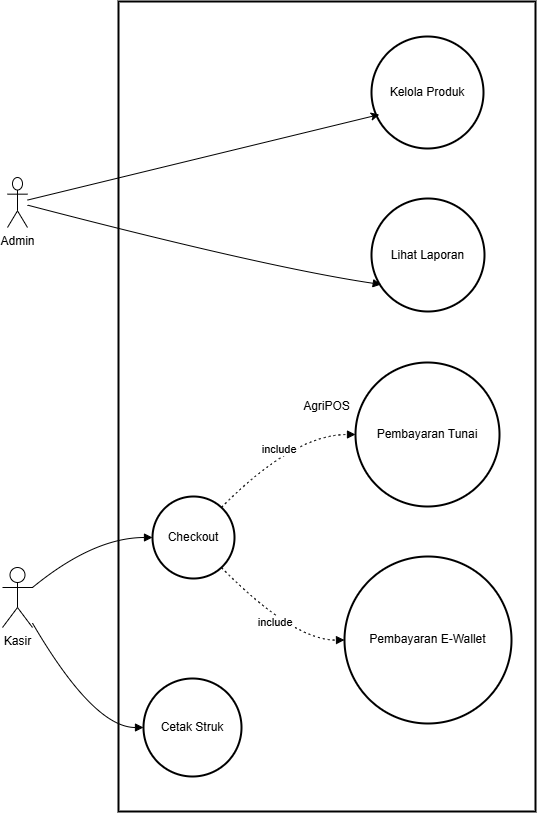

The diagram above was exported from draw.io. Its source (the exported page's mxGraphModel, read from the mxfile embedded in the PNG):
<mxGraphModel dx="1440" dy="1709" grid="1" gridSize="10" guides="1" tooltips="1" connect="1" arrows="1" fold="1" page="1" pageScale="1" pageWidth="2336" pageHeight="1654" math="0" shadow="0">
  <root>
    <mxCell id="0" />
    <mxCell id="1" parent="0" />
    <mxCell id="Rn-nQsdpyaxS93WoNPm7-1" parent="1" style="whiteSpace=wrap;strokeWidth=2;" value="AgriPOS" vertex="1">
      <mxGeometry height="810" width="417" x="1516" y="1220" as="geometry" />
    </mxCell>
    <mxCell id="Rn-nQsdpyaxS93WoNPm7-2" parent="1" style="ellipse;aspect=fixed;strokeWidth=2;whiteSpace=wrap;" value="Kelola Produk" vertex="1">
      <mxGeometry height="112" width="112" x="1769" y="1255" as="geometry" />
    </mxCell>
    <mxCell id="Rn-nQsdpyaxS93WoNPm7-3" parent="1" style="ellipse;aspect=fixed;strokeWidth=2;whiteSpace=wrap;" value="Lihat Laporan" vertex="1">
      <mxGeometry height="113" width="113" x="1769" y="1417" as="geometry" />
    </mxCell>
    <mxCell id="Rn-nQsdpyaxS93WoNPm7-4" parent="1" style="ellipse;aspect=fixed;strokeWidth=2;whiteSpace=wrap;" value="Checkout" vertex="1">
      <mxGeometry height="82" width="82" x="1550" y="1715" as="geometry" />
    </mxCell>
    <mxCell id="Rn-nQsdpyaxS93WoNPm7-5" parent="1" style="ellipse;aspect=fixed;strokeWidth=2;whiteSpace=wrap;" value="Cetak Struk" vertex="1">
      <mxGeometry height="98" width="98" x="1541" y="1897" as="geometry" />
    </mxCell>
    <mxCell id="Rn-nQsdpyaxS93WoNPm7-6" parent="1" style="ellipse;aspect=fixed;strokeWidth=2;whiteSpace=wrap;" value="Pembayaran Tunai" vertex="1">
      <mxGeometry height="144" width="144" x="1753" y="1581" as="geometry" />
    </mxCell>
    <mxCell id="Rn-nQsdpyaxS93WoNPm7-7" parent="1" style="ellipse;aspect=fixed;strokeWidth=2;whiteSpace=wrap;" value="Pembayaran E-Wallet" vertex="1">
      <mxGeometry height="167" width="167" x="1742" y="1775" as="geometry" />
    </mxCell>
    <mxCell id="Rn-nQsdpyaxS93WoNPm7-8" edge="1" parent="1" source="Rn-nQsdpyaxS93WoNPm7-13" style="curved=1;startArrow=none;endArrow=block;entryX=0.086;entryY=0.761;rounded=0;entryDx=0;entryDy=0;entryPerimeter=0;" target="Rn-nQsdpyaxS93WoNPm7-3" value="">
      <mxGeometry relative="1" as="geometry">
        <Array as="points">
          <mxPoint x="1664" y="1486" />
        </Array>
        <mxPoint x="1569.75" y="1206" as="sourcePoint" />
        <mxPoint x="1741.9961992539127" y="1495.3369451962383" as="targetPoint" />
      </mxGeometry>
    </mxCell>
    <mxCell id="Rn-nQsdpyaxS93WoNPm7-9" edge="1" parent="1" source="Rn-nQsdpyaxS93WoNPm7-14" style="curved=1;startArrow=none;endArrow=block;exitX=1;exitY=0.3333333333333333;entryX=-0.01;entryY=0.5;rounded=0;exitDx=0;exitDy=0;exitPerimeter=0;" target="Rn-nQsdpyaxS93WoNPm7-4" value="">
      <mxGeometry relative="1" as="geometry">
        <Array as="points">
          <mxPoint x="1491" y="1756" />
        </Array>
        <mxPoint x="1442.3061224489797" y="1806" as="sourcePoint" />
      </mxGeometry>
    </mxCell>
    <mxCell id="Rn-nQsdpyaxS93WoNPm7-10" edge="1" parent="1" source="Rn-nQsdpyaxS93WoNPm7-14" style="curved=1;startArrow=none;endArrow=block;entryX=0;entryY=0.5;rounded=0;" target="Rn-nQsdpyaxS93WoNPm7-5" value="">
      <mxGeometry relative="1" as="geometry">
        <Array as="points">
          <mxPoint x="1491" y="1946" />
        </Array>
        <mxPoint x="1433.9607843137255" y="1845" as="sourcePoint" />
      </mxGeometry>
    </mxCell>
    <mxCell id="Rn-nQsdpyaxS93WoNPm7-11" edge="1" parent="1" source="Rn-nQsdpyaxS93WoNPm7-4" style="curved=1;dashed=1;dashPattern=2 3;startArrow=none;endArrow=block;exitX=0.98;exitY=0;entryX=0;entryY=0.5;rounded=0;" target="Rn-nQsdpyaxS93WoNPm7-6" value="include">
      <mxGeometry relative="1" as="geometry">
        <Array as="points">
          <mxPoint x="1691" y="1653" />
        </Array>
      </mxGeometry>
    </mxCell>
    <mxCell id="Rn-nQsdpyaxS93WoNPm7-12" edge="1" parent="1" source="Rn-nQsdpyaxS93WoNPm7-4" style="curved=1;dashed=1;dashPattern=2 3;startArrow=none;endArrow=block;exitX=0.98;exitY=1;entryX=0;entryY=0.5;rounded=0;" target="Rn-nQsdpyaxS93WoNPm7-7" value="include">
      <mxGeometry relative="1" as="geometry">
        <Array as="points">
          <mxPoint x="1691" y="1859" />
        </Array>
      </mxGeometry>
    </mxCell>
    <mxCell id="Rn-nQsdpyaxS93WoNPm7-13" parent="1" style="shape=umlActor;verticalLabelPosition=bottom;verticalAlign=top;html=1;outlineConnect=0;" value="Admin" vertex="1">
      <mxGeometry height="50" width="20" x="1405" y="1396" as="geometry" />
    </mxCell>
    <mxCell id="Rn-nQsdpyaxS93WoNPm7-14" parent="1" style="shape=umlActor;verticalLabelPosition=bottom;verticalAlign=top;html=1;outlineConnect=0;" value="Kasir" vertex="1">
      <mxGeometry height="60" width="30" x="1400" y="1786" as="geometry" />
    </mxCell>
    <mxCell id="Rn-nQsdpyaxS93WoNPm7-15" edge="1" parent="1" source="Rn-nQsdpyaxS93WoNPm7-13" style="endArrow=classic;html=1;rounded=0;entryX=0.07;entryY=0.697;entryDx=0;entryDy=0;entryPerimeter=0;" target="Rn-nQsdpyaxS93WoNPm7-2" value="">
      <mxGeometry height="50" relative="1" width="50" as="geometry">
        <Array as="points" />
        <mxPoint x="1570" y="1456" as="sourcePoint" />
        <mxPoint x="1620" y="1406" as="targetPoint" />
      </mxGeometry>
    </mxCell>
  </root>
</mxGraphModel>